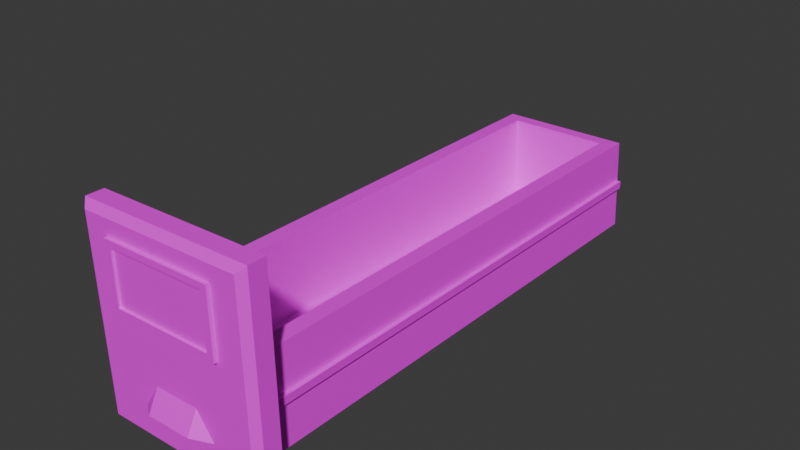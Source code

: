 # Source: CubbyHoles_drawer.blend  (saved by Blender 4.3.34; exported with 4.5.12 LTS)
import bpy
from mathutils import Matrix  # noqa: F401  (used for matrix-valued properties, if any)

bpy.ops.wm.read_factory_settings(use_empty=True)
scene = bpy.context.scene
scene.name = 'Scene'

# ---- collections
col_collection = bpy.data.collections.new('Collection'); scene.collection.children.link(col_collection)

# ---- images (referenced by path relative to the original .blend; pixels are not part of the script)
import os
ASSET_DIR = os.environ.get("B2B_ASSET_DIR", "")  # directory of the original .blend (textures are referenced by path, not embedded)
HERE = os.path.dirname(os.path.abspath(__file__))  # packed textures are extracted next to this script under _unpacked/

def load_image(name, relpath, width, height, colorspace="sRGB"):
    """Load a texture the original file referenced (path relative to the .blend, or extracted next to this script)."""
    p = next((c for c in (os.path.join(HERE, relpath), os.path.join(ASSET_DIR, relpath)) if relpath and os.path.exists(c)), "")
    if p:
        img = bpy.data.images.load(p, check_existing=True)
        img.name = name
    else:  # same state as the original file: an image datablock whose file is absent (Cycles renders it pink)
        img = bpy.data.images.new(name, width, height)
        img.source = "FILE"
        img.filepath = "//" + (relpath or name)
    img.colorspace_settings.name = colorspace
    return img
img_props_psd = load_image('Props.psd', 'Props.psd', 1024, 1024, 'sRGB')

# ---- materials (node trees are filled in below, after node groups)
mat_props = bpy.data.materials.new('Props')
mat_props.alpha_threshold = 0.0
mat_props.roughness = 0.5
mat_props.line_color = (0.0, 0.0, 0.0, 1.0)

# ---- material node trees
mat_props.use_nodes = True; mat_props.node_tree.nodes.clear()
_N = mat_props.node_tree.nodes; _L = mat_props.node_tree.links
n0 = _N.new('ShaderNodeOutputMaterial'); n0.name = 'Material Output'; n0.location = (300, 300)
n1 = _N.new('ShaderNodeBsdfPrincipled'); n1.name = 'Principled BSDF'; n1.location = (10, 300)
n1.inputs[3].default_value = 1.45
n2 = _N.new('ShaderNodeTexImage'); n2.name = 'Image Texture'; n2.location = (-280, 280)
n2.image = img_props_psd
_L.new(n1.outputs[0], n0.inputs[0])
_L.new(n2.outputs[0], n1.inputs[0])
n0.is_active_output = True

# ---- world
world_world = bpy.data.worlds.new('World'); scene.world = world_world
world_world.use_nodes = True; world_world.node_tree.nodes.clear()
_N = world_world.node_tree.nodes; _L = world_world.node_tree.links
n0 = _N.new('ShaderNodeOutputWorld'); n0.name = 'World Output'; n0.location = (300, 300)
n1 = _N.new('ShaderNodeBackground'); n1.name = 'Background'; n1.location = (10, 300)
n1.inputs[0].default_value = (0.05088, 0.05088, 0.05088, 1.0)
_L.new(n1.outputs[0], n0.inputs[0])
n0.is_active_output = True
world_world.color = (0.05088, 0.05088, 0.05088)
world_world.sun_shadow_jitter_overblur = 0.0

# ---- meshes
me_cube_014 = bpy.data.meshes.new('Cube.014')
me_cube_014.from_pydata([(0.09872, -0.685, 0.225), (0.1044, -0.6853, -0.0007821), (-0.09388, -0.6853, -0.002566), (-0.1011, -0.685, 0.2214), (0.09872, -0.7051, 0.225), (0.09145, -0.7124, 0.2175), (0.09686, -0.7124, 0.006563), (0.1044, -0.7051, -0.0007819), (-0.08631, -0.7124, 0.00486), (-0.09388, -0.7051, -0.002566), (-0.1011, -0.705, 0.2214), (-0.09305, -0.7124, 0.2142), (0.06161, -0.7121, 0.1995), (0.06318, -0.7121, 0.1266), (-0.06415, -0.7121, 0.1247), (-0.0659, -0.7121, 0.1973), (0.05579, -0.7135, 0.1335), (0.05463, -0.7135, 0.1923), (-0.05834, -0.7135, 0.1903), (-0.05695, -0.7135, 0.1319), (0.05462, -0.7162, 0.1923), (0.05579, -0.7162, 0.1336), (-0.05695, -0.7162, 0.1319), (-0.05835, -0.7162, 0.1903), (0.06317, -0.7162, 0.1266), (0.0616, -0.7162, 0.1995), (-0.0659, -0.7162, 0.1973), (-0.06416, -0.7162, 0.1246), (0.03076, -0.7252, 0.04241), (0.02987, -0.7113, 0.06788), (-0.02095, -0.7113, 0.06731), (-0.02002, -0.7252, 0.04187), (0.05132, -0.7113, 0.03792), (-0.04073, -0.7113, 0.03695), (0.07976, -0.6853, 0.01569), (-0.07066, -0.6852, 0.0152), (-0.07667, -0.685, 0.1191), (0.07496, -0.685, 0.1204), (0.07986, -0.09627, 0.01494), (-0.07056, -0.09621, 0.01446), (0.07505, -0.09602, 0.1197), (-0.07658, -0.096, 0.1184), (-0.05885, -0.6802, 0.1193), (0.05715, -0.6802, 0.1203), (0.05724, -0.111, 0.1196), (-0.05877, -0.111, 0.1186), (0.05803, -0.6804, 0.02946), (-0.05798, -0.6804, 0.02846), (-0.05789, -0.1111, 0.02779), (0.05811, -0.1112, 0.02879), (0.07523, -0.6853, 0.06315), (0.07527, -0.685, 0.0721), (0.07523, -0.09627, 0.06308), (0.07527, -0.09602, 0.07204), (0.08162, -0.685, 0.07207), (0.08158, -0.6853, 0.06311), (0.08162, -0.09602, 0.07201), (0.08158, -0.09627, 0.06305), (-0.0789, -0.6853, 0.06315), (-0.07886, -0.685, 0.0721), (-0.0789, -0.09627, 0.06308), (-0.07886, -0.09602, 0.07204), (-0.07251, -0.685, 0.07207), (-0.07255, -0.6853, 0.06311), (-0.07251, -0.09602, 0.07201), (-0.07255, -0.09627, 0.06305)], [], [(34, 35, 39, 38), (0, 3, 10, 4), (2, 1, 7, 9), (6, 5, 11, 8), (3, 2, 9, 10), (5, 6, 7, 4), (6, 8, 9, 7), (4, 10, 11, 5), (8, 11, 10, 9), (1, 0, 4, 7), (16, 17, 18, 19), (14, 13, 24, 27), (18, 17, 20, 23), (13, 12, 25, 24), (16, 19, 22, 21), (24, 25, 20, 21), (25, 26, 23, 20), (26, 27, 22, 23), (27, 24, 21, 22), (17, 16, 21, 20), (15, 14, 27, 26), (12, 15, 26, 25), (19, 18, 23, 22), (28, 29, 30, 31), (28, 32, 29), (31, 30, 33), (1, 2, 35, 34), (2, 3, 36, 35), (3, 0, 37, 36), (0, 1, 34, 37), (38, 39, 41, 40), (43, 44, 49, 46), (37, 34, 38, 40), (35, 36, 41, 39), (36, 37, 43, 42), (37, 40, 44, 43), (40, 41, 45, 44), (41, 36, 42, 45), (47, 46, 49, 48), (42, 43, 46, 47), (44, 45, 48, 49), (45, 42, 47, 48), (51, 53, 52, 50), (54, 55, 57, 56), (53, 51, 54, 56), (52, 53, 56, 57), (50, 52, 57, 55), (51, 50, 55, 54), (59, 61, 60, 58), (62, 63, 65, 64), (61, 59, 62, 64), (60, 61, 64, 65), (58, 60, 65, 63), (59, 58, 63, 62)])
_uv = me_cube_014.uv_layers.new(name='UVMap')
_uv.uv.foreach_set('vector', [0.8034, 0.637, 0.8034, 0.637, 0.8034, 0.637, 0.8034, 0.637, 0.8034, 0.637, 0.8034, 0.637, 0.8034, 0.637, 0.8034, 0.637, 0.8034, 0.637, 0.8034, 0.637, 0.8034, 0.637, 0.8034, 0.637, 0.8046, 0.6407, 0.8046, 0.6407, 0.8046, 0.6407, 0.8046, 0.6407, 0.8034, 0.637, 0.8034, 0.637, 0.8034, 0.637, 0.8034, 0.637, 0.8035, 0.6594, 0.8035, 0.6594, 0.8035, 0.6594, 0.8035, 0.6594, 0.8035, 0.6594, 0.8035, 0.6594, 0.8035, 0.6594, 0.8035, 0.6594, 0.8035, 0.6594, 0.8035, 0.6594, 0.8035, 0.6594, 0.8035, 0.6594, 0.8035, 0.6594, 0.8035, 0.6594, 0.8035, 0.6594, 0.8035, 0.6594, 0.8034, 0.637, 0.8034, 0.637, 0.8034, 0.637, 0.8034, 0.637, 0.7126, 0.6013, 0.7126, 0.602, 0.7112, 0.602, 0.7112, 0.6013, 0.0, 0.0, 0.0, 0.0, 0.0, 0.0, 0.0, 0.0, 0.6926, 0.6048, 0.6926, 0.6048, 0.6926, 0.6048, 0.6926, 0.6048, 0.0, 0.0, 0.0, 0.0, 0.0, 0.0, 0.0, 0.0, 0.6926, 0.6048, 0.6926, 0.6048, 0.6926, 0.6048, 0.6926, 0.6048, 0.6926, 0.6048, 0.6926, 0.6048, 0.6926, 0.6048, 0.6926, 0.6048, 0.6926, 0.6048, 0.6926, 0.6048, 0.6926, 0.6048, 0.6926, 0.6048, 0.6926, 0.6048, 0.6926, 0.6048, 0.6926, 0.6048, 0.6926, 0.6048, 0.6926, 0.6048, 0.6926, 0.6048, 0.6926, 0.6048, 0.6926, 0.6048, 0.6926, 0.6048, 0.6926, 0.6048, 0.6926, 0.6048, 0.6926, 0.6048, 0.0, 0.0, 0.0, 0.0, 0.0, 0.0, 0.0, 0.0, 0.0, 0.0, 0.0, 0.0, 0.0, 0.0, 0.0, 0.0, 0.6926, 0.6048, 0.6926, 0.6048, 0.6926, 0.6048, 0.6926, 0.6048, 0.7125, 0.6064, 0.7125, 0.6064, 0.7125, 0.6064, 0.7125, 0.6064, 0.7125, 0.6064, 0.7123, 0.6061, 0.7125, 0.6064, 0.7125, 0.6064, 0.7125, 0.6064, 0.7123, 0.6061, 0.8034, 0.637, 0.8034, 0.637, 0.8034, 0.637, 0.8034, 0.637, 0.8034, 0.637, 0.8034, 0.637, 0.8034, 0.637, 0.8034, 0.637, 0.8034, 0.637, 0.8034, 0.637, 0.8034, 0.637, 0.8034, 0.637, 0.8034, 0.637, 0.8034, 0.637, 0.8034, 0.637, 0.8034, 0.637, 0.8034, 0.637, 0.8034, 0.637, 0.8034, 0.637, 0.8034, 0.637, 0.8034, 0.637, 0.8034, 0.637, 0.8034, 0.637, 0.8034, 0.637, 0.8034, 0.637, 0.8034, 0.637, 0.8034, 0.637, 0.8034, 0.637, 0.8034, 0.637, 0.8034, 0.637, 0.8034, 0.637, 0.8034, 0.637, 0.8034, 0.637, 0.8034, 0.637, 0.8034, 0.637, 0.8034, 0.637, 0.8034, 0.637, 0.8034, 0.637, 0.8034, 0.637, 0.8034, 0.637, 0.8034, 0.637, 0.8034, 0.637, 0.8034, 0.637, 0.8034, 0.637, 0.8034, 0.637, 0.8034, 0.637, 0.8034, 0.637, 0.8034, 0.637, 0.8034, 0.637, 0.8034, 0.637, 0.8034, 0.637, 0.8034, 0.637, 0.8034, 0.637, 0.8034, 0.637, 0.8034, 0.637, 0.8034, 0.637, 0.8034, 0.637, 0.8034, 0.637, 0.8034, 0.637, 0.8034, 0.637, 0.8034, 0.637, 0.8034, 0.637, 0.8034, 0.637, 0.8034, 0.637, 0.8236, 0.553, 0.8236, 0.553, 0.8236, 0.553, 0.8236, 0.553, 0.8236, 0.553, 0.8236, 0.553, 0.8236, 0.553, 0.8236, 0.553, 0.8236, 0.553, 0.8236, 0.553, 0.8236, 0.553, 0.8236, 0.553, 0.8236, 0.553, 0.8236, 0.553, 0.8236, 0.553, 0.8236, 0.553, 0.8236, 0.553, 0.8236, 0.553, 0.8236, 0.553, 0.8236, 0.553, 0.8236, 0.553, 0.8236, 0.553, 0.8236, 0.553, 0.8236, 0.553, 0.8236, 0.553, 0.8236, 0.553, 0.8236, 0.553, 0.8236, 0.553, 0.8236, 0.553, 0.8236, 0.553, 0.8236, 0.553, 0.8236, 0.553, 0.8236, 0.553, 0.8236, 0.553, 0.8236, 0.553, 0.8236, 0.553, 0.8236, 0.553, 0.8236, 0.553, 0.8236, 0.553, 0.8236, 0.553, 0.8236, 0.553, 0.8236, 0.553, 0.8236, 0.553, 0.8236, 0.553, 0.8236, 0.553, 0.8236, 0.553, 0.8236, 0.553, 0.8236, 0.553])
me_cube_014.materials.append(mat_props)
me_cube_014.update()

# ---- objects
ob_drawer1_003 = bpy.data.objects.new('Drawer1.003', me_cube_014)

# ---- transforms, parenting, visibility, modifiers, constraints
ob_drawer1_003.location = (0.0, 0.0, 0.0)

# ---- collection membership
col_collection.objects.link(ob_drawer1_003)

# ---- scene / render settings (as saved in the file)
scene.frame_start = 1; scene.frame_end = 250; scene.frame_set(1)
scene.render.engine = 'BLENDER_EEVEE_NEXT'
bpy.context.view_layer.update()

# ---- added for rendering (the .blend has no active camera and no usable light): camera, sun
cam_auto = bpy.data.cameras.new('AutoCamera')
cam_auto.lens = 50.0
cam_auto.sensor_width = 36.0
cam_auto.clip_end = 1000.0
ob_auto_camera = bpy.data.objects.new('AutoCamera', cam_auto)
scene.collection.objects.link(ob_auto_camera)
ob_auto_camera.location = (0.649264, -1.18774, 0.629328)
ob_auto_camera.rotation_euler = (1.09748, -7.21219e-08, 0.694738)
scene.camera = ob_auto_camera
light_auto_sun = bpy.data.lights.new('AutoSun', 'SUN')
light_auto_sun.energy = 3.0
light_auto_sun.angle = 0.0523599
ob_auto_sun = bpy.data.objects.new('AutoSun', light_auto_sun)
scene.collection.objects.link(ob_auto_sun)
ob_auto_sun.rotation_euler = (0.872665, 0.174533, 0.523599)
bpy.context.view_layer.update()
